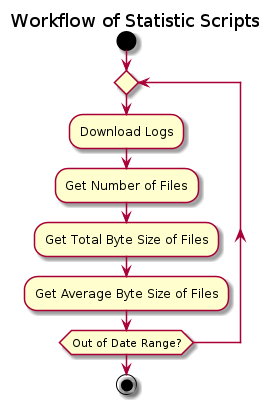

The diagram above was rendered by PlantUML. Its source (embedded in the PNG):
@startuml
title Workflow of Statistic Scripts

start
repeat
  :Download Logs;
  :Get Number of Files;
  :Get Total Byte Size of Files;
  :Get Average Byte Size of Files;
repeat while (Out of Date Range?)
stop

@enduml